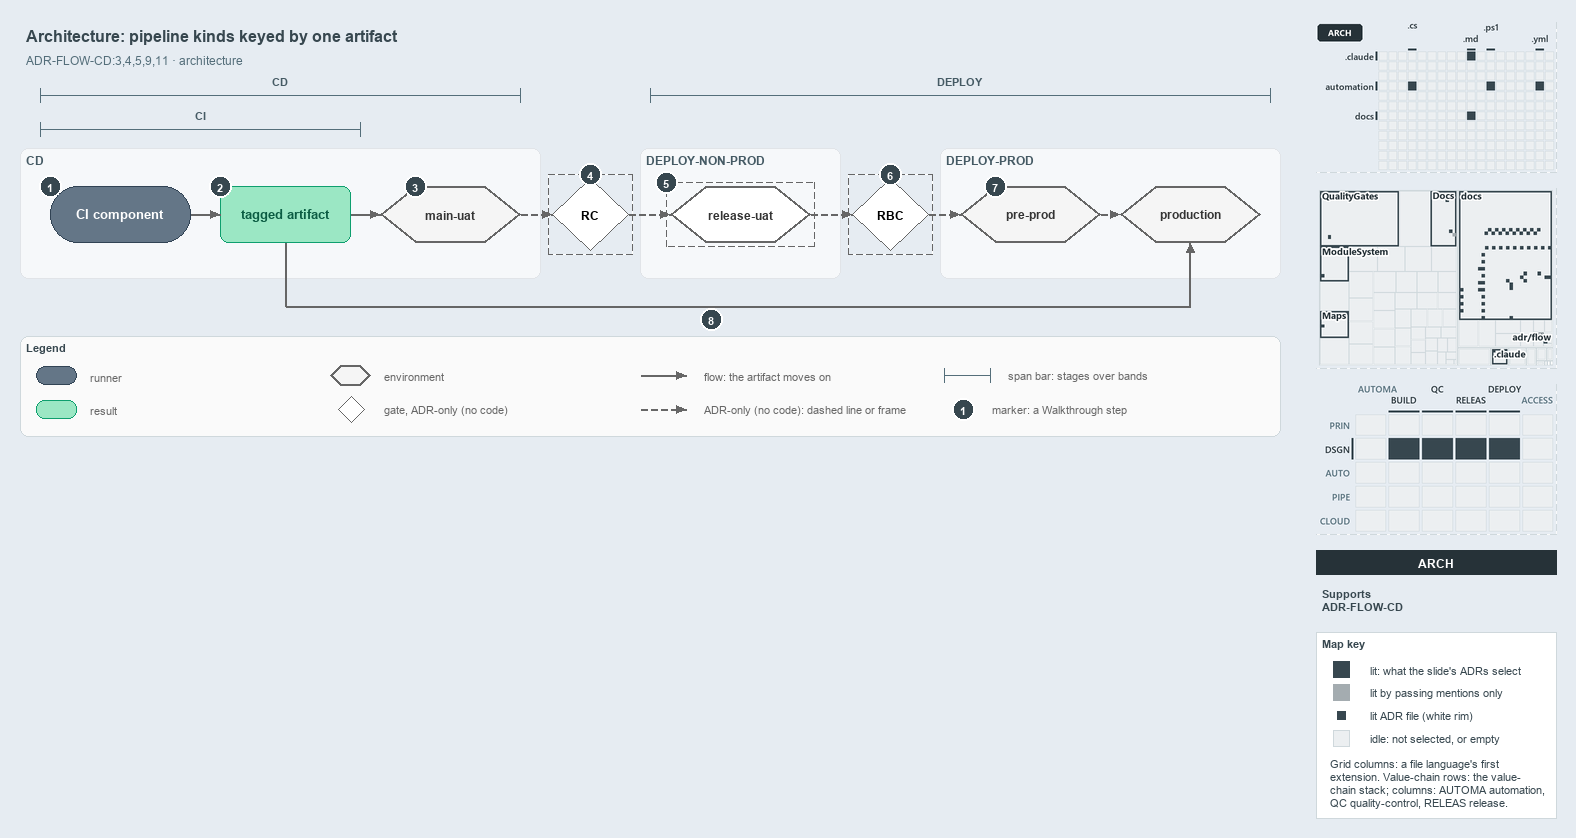

The diagram above was exported from draw.io. Its source (the exported page's mxGraphModel, read from the mxfile embedded in the PNG):
<mxGraphModel dx="1024" dy="768" grid="0" gridSize="10" guides="1" tooltips="1" connect="1" arrows="1" fold="1" page="1" pageScale="1" pageWidth="1572" pageHeight="600" background="#E6ECF2" math="0" shadow="0">
  <root>
    <mxCell id="0" />
    <mxCell id="1" parent="0" />
    <mxCell id="title" value="Architecture: pipeline kinds keyed by one artifact" style="text;html=1;align=left;verticalAlign=middle;fontSize=16;fontStyle=1;fontColor=#37474F;" vertex="1" parent="1">
      <mxGeometry x="20" y="14" width="1260" height="30" as="geometry" />
    </mxCell>
    <mxCell id="subtitle" value="ADR-FLOW-CD:3,4,5,9,11 &amp;#183; architecture" style="text;html=1;align=left;verticalAlign=middle;fontSize=12;fontColor=#546E7A;" vertex="1" parent="1">
      <mxGeometry x="20" y="44" width="1240" height="20" as="geometry" />
    </mxCell>
    <mxCell id="span-cd-label" value="CD" style="text;html=1;align=center;verticalAlign=middle;fontSize=11;fontStyle=1;fontColor=#455A64;labelBackgroundColor=#F6F8FA;" vertex="1" parent="1">
      <mxGeometry x="240" y="66" width="80" height="16" as="geometry" />
    </mxCell>
    <mxCell id="span-cd" value="" style="shape=crossbar;whiteSpace=wrap;html=1;rounded=1;fillColor=none;strokeColor=#546E7A;strokeWidth=1.5;" vertex="1" parent="1">
      <mxGeometry x="40" y="82" width="480" height="14" as="geometry" />
    </mxCell>
    <mxCell id="span-deploy-label" value="DEPLOY" style="text;html=1;align=center;verticalAlign=middle;fontSize=11;fontStyle=1;fontColor=#455A64;labelBackgroundColor=#F6F8FA;" vertex="1" parent="1">
      <mxGeometry x="920" y="66" width="80" height="16" as="geometry" />
    </mxCell>
    <mxCell id="span-deploy" value="" style="shape=crossbar;whiteSpace=wrap;html=1;rounded=1;fillColor=none;strokeColor=#546E7A;strokeWidth=1.5;" vertex="1" parent="1">
      <mxGeometry x="650" y="82" width="620" height="14" as="geometry" />
    </mxCell>
    <mxCell id="span-ci-label" value="CI" style="text;html=1;align=center;verticalAlign=middle;fontSize=11;fontStyle=1;fontColor=#455A64;labelBackgroundColor=#F6F8FA;" vertex="1" parent="1">
      <mxGeometry x="160" y="100" width="80" height="16" as="geometry" />
    </mxCell>
    <mxCell id="span-ci" value="" style="shape=crossbar;whiteSpace=wrap;html=1;rounded=1;fillColor=none;strokeColor=#546E7A;strokeWidth=1.5;" vertex="1" parent="1">
      <mxGeometry x="40" y="116" width="320" height="14" as="geometry" />
    </mxCell>
    <mxCell id="band-cd" value="CD" style="rounded=1;html=1;arcSize=3;fillColor=#F6F8FA;strokeColor=#E1E4E8;verticalAlign=top;align=left;spacingLeft=8;fontStyle=1;fontSize=12;fontColor=#455A64;" vertex="1" parent="1">
      <mxGeometry x="20" y="142" width="520" height="130" as="geometry" />
    </mxCell>
    <mxCell id="band-deploy-nonprod" value="DEPLOY-NON-PROD" style="rounded=1;html=1;arcSize=3;fillColor=#F6F8FA;strokeColor=#E1E4E8;verticalAlign=top;align=left;spacingLeft=8;fontStyle=1;fontSize=12;fontColor=#455A64;" vertex="1" parent="1">
      <mxGeometry x="640" y="142" width="200" height="130" as="geometry" />
    </mxCell>
    <mxCell id="band-deploy-prod" value="DEPLOY-PROD" style="rounded=1;html=1;arcSize=3;fillColor=#F6F8FA;strokeColor=#E1E4E8;verticalAlign=top;align=left;spacingLeft=8;fontStyle=1;fontSize=12;fontColor=#455A64;" vertex="1" parent="1">
      <mxGeometry x="940" y="142" width="340" height="130" as="geometry" />
    </mxCell>
    <mxCell id="ci-component" value="&lt;b&gt;CI component&lt;/b&gt;" style="rounded=1;arcSize=50;whiteSpace=wrap;html=1;fillColor=#647687;strokeColor=#314354;fontSize=13;fontColor=#FFFFFF;" vertex="1" parent="1">
      <mxGeometry x="50" y="180" width="140" height="56" as="geometry" />
    </mxCell>
    <mxCell id="tagged-artifact" value="&lt;b&gt;tagged artifact&lt;/b&gt;" style="rounded=1;whiteSpace=wrap;html=1;arcSize=20;fillColor=#9BE7C4;strokeColor=#0E9F6E;fontColor=#0B5C43;fontSize=13;" vertex="1" parent="1">
      <mxGeometry x="220" y="180" width="130" height="56" as="geometry" />
    </mxCell>
    <mxCell id="main-uat" value="&lt;b&gt;main-uat&lt;/b&gt;" style="shape=hexagon;perimeter=hexagonPerimeter2;whiteSpace=wrap;html=1;fillColor=#f5f5f5;strokeColor=#666666;strokeWidth=2;fontColor=#333333;fontSize=12;" vertex="1" parent="1">
      <mxGeometry x="380" y="180" width="140" height="56" as="geometry" />
    </mxCell>
    <mxCell id="gate-rc" value="&lt;b&gt;RC&lt;/b&gt;" style="rhombus;whiteSpace=wrap;html=1;fillColor=#FFFFFF;strokeColor=#666666;strokeWidth=1;dashed=1;fontSize=12;" vertex="1" parent="1">
      <mxGeometry x="552" y="172" width="76" height="72" as="geometry" />
    </mxCell>
    <mxCell id="gate-rc-frame" value="" style="rounded=0;html=1;fillColor=none;strokeColor=#666666;dashed=1;" vertex="1" parent="1">
      <mxGeometry x="548" y="168" width="84" height="80" as="geometry" />
    </mxCell>
    <mxCell id="release-uat" value="&lt;b&gt;release-uat&lt;/b&gt;" style="shape=hexagon;perimeter=hexagonPerimeter2;whiteSpace=wrap;html=1;fillColor=#FFFFFF;strokeColor=#666666;strokeWidth=2;dashed=1;fontColor=#333333;fontSize=12;" vertex="1" parent="1">
      <mxGeometry x="670" y="180" width="140" height="56" as="geometry" />
    </mxCell>
    <mxCell id="release-uat-frame" value="" style="rounded=0;html=1;fillColor=none;strokeColor=#666666;dashed=1;" vertex="1" parent="1">
      <mxGeometry x="666" y="176" width="148" height="64" as="geometry" />
    </mxCell>
    <mxCell id="gate-rbc" value="&lt;b&gt;RBC&lt;/b&gt;" style="rhombus;whiteSpace=wrap;html=1;fillColor=#FFFFFF;strokeColor=#666666;strokeWidth=1;dashed=1;fontSize=12;" vertex="1" parent="1">
      <mxGeometry x="852" y="172" width="76" height="72" as="geometry" />
    </mxCell>
    <mxCell id="gate-rbc-frame" value="" style="rounded=0;html=1;fillColor=none;strokeColor=#666666;dashed=1;" vertex="1" parent="1">
      <mxGeometry x="848" y="168" width="84" height="80" as="geometry" />
    </mxCell>
    <mxCell id="pre-prod" value="&lt;b&gt;pre-prod&lt;/b&gt;" style="shape=hexagon;perimeter=hexagonPerimeter2;whiteSpace=wrap;html=1;fillColor=#f5f5f5;strokeColor=#666666;strokeWidth=2;fontColor=#333333;fontSize=12;" vertex="1" parent="1">
      <mxGeometry x="960" y="180" width="140" height="56" as="geometry" />
    </mxCell>
    <mxCell id="production" value="&lt;b&gt;production&lt;/b&gt;" style="shape=hexagon;perimeter=hexagonPerimeter2;whiteSpace=wrap;html=1;fillColor=#f5f5f5;strokeColor=#666666;strokeWidth=2;fontColor=#333333;fontSize=12;" vertex="1" parent="1">
      <mxGeometry x="1120" y="180" width="140" height="56" as="geometry" />
    </mxCell>
    <mxCell id="p-edge-ci-artifact-a" value="" style="text;html=1;strokeColor=none;fillColor=none;" vertex="1" parent="1">
      <mxGeometry x="190" y="208" width="1" height="1" as="geometry" />
    </mxCell>
    <mxCell id="p-edge-ci-artifact-b" value="" style="text;html=1;strokeColor=none;fillColor=none;" vertex="1" parent="1">
      <mxGeometry x="220" y="208" width="1" height="1" as="geometry" />
    </mxCell>
    <mxCell id="edge-ci-artifact" value="" style="edgeStyle=orthogonalEdgeStyle;rounded=1;html=1;fontSize=10;endArrow=block;strokeColor=#666666;" edge="1" parent="1" source="p-edge-ci-artifact-a" target="p-edge-ci-artifact-b">
      <mxGeometry relative="1" as="geometry" />
    </mxCell>
    <mxCell id="p-edge-artifact-mainuat-a" value="" style="text;html=1;strokeColor=none;fillColor=none;" vertex="1" parent="1">
      <mxGeometry x="350" y="208" width="1" height="1" as="geometry" />
    </mxCell>
    <mxCell id="p-edge-artifact-mainuat-b" value="" style="text;html=1;strokeColor=none;fillColor=none;" vertex="1" parent="1">
      <mxGeometry x="380" y="208" width="1" height="1" as="geometry" />
    </mxCell>
    <mxCell id="edge-artifact-mainuat" value="" style="edgeStyle=orthogonalEdgeStyle;rounded=1;html=1;fontSize=10;endArrow=block;strokeColor=#666666;" edge="1" parent="1" source="p-edge-artifact-mainuat-a" target="p-edge-artifact-mainuat-b">
      <mxGeometry relative="1" as="geometry" />
    </mxCell>
    <mxCell id="p-edge-mainuat-rc-a" value="" style="text;html=1;strokeColor=none;fillColor=none;" vertex="1" parent="1">
      <mxGeometry x="520" y="208" width="1" height="1" as="geometry" />
    </mxCell>
    <mxCell id="p-edge-mainuat-rc-b" value="" style="text;html=1;strokeColor=none;fillColor=none;" vertex="1" parent="1">
      <mxGeometry x="552" y="208" width="1" height="1" as="geometry" />
    </mxCell>
    <mxCell id="edge-mainuat-rc" value="" style="edgeStyle=orthogonalEdgeStyle;rounded=1;html=1;fontSize=10;endArrow=block;strokeColor=#666666;dashed=1;" edge="1" parent="1" source="p-edge-mainuat-rc-a" target="p-edge-mainuat-rc-b">
      <mxGeometry relative="1" as="geometry" />
    </mxCell>
    <mxCell id="p-edge-rc-releaseuat-a" value="" style="text;html=1;strokeColor=none;fillColor=none;" vertex="1" parent="1">
      <mxGeometry x="628" y="208" width="1" height="1" as="geometry" />
    </mxCell>
    <mxCell id="p-edge-rc-releaseuat-b" value="" style="text;html=1;strokeColor=none;fillColor=none;" vertex="1" parent="1">
      <mxGeometry x="670" y="208" width="1" height="1" as="geometry" />
    </mxCell>
    <mxCell id="edge-rc-releaseuat" value="" style="edgeStyle=orthogonalEdgeStyle;rounded=1;html=1;fontSize=10;endArrow=block;strokeColor=#666666;dashed=1;" edge="1" parent="1" source="p-edge-rc-releaseuat-a" target="p-edge-rc-releaseuat-b">
      <mxGeometry relative="1" as="geometry" />
    </mxCell>
    <mxCell id="p-edge-releaseuat-rbc-a" value="" style="text;html=1;strokeColor=none;fillColor=none;" vertex="1" parent="1">
      <mxGeometry x="810" y="208" width="1" height="1" as="geometry" />
    </mxCell>
    <mxCell id="p-edge-releaseuat-rbc-b" value="" style="text;html=1;strokeColor=none;fillColor=none;" vertex="1" parent="1">
      <mxGeometry x="852" y="208" width="1" height="1" as="geometry" />
    </mxCell>
    <mxCell id="edge-releaseuat-rbc" value="" style="edgeStyle=orthogonalEdgeStyle;rounded=1;html=1;fontSize=10;endArrow=block;strokeColor=#666666;dashed=1;" edge="1" parent="1" source="p-edge-releaseuat-rbc-a" target="p-edge-releaseuat-rbc-b">
      <mxGeometry relative="1" as="geometry" />
    </mxCell>
    <mxCell id="p-edge-rbc-preprod-a" value="" style="text;html=1;strokeColor=none;fillColor=none;" vertex="1" parent="1">
      <mxGeometry x="928" y="208" width="1" height="1" as="geometry" />
    </mxCell>
    <mxCell id="p-edge-rbc-preprod-b" value="" style="text;html=1;strokeColor=none;fillColor=none;" vertex="1" parent="1">
      <mxGeometry x="960" y="208" width="1" height="1" as="geometry" />
    </mxCell>
    <mxCell id="edge-rbc-preprod" value="" style="edgeStyle=orthogonalEdgeStyle;rounded=1;html=1;fontSize=10;endArrow=block;strokeColor=#666666;dashed=1;" edge="1" parent="1" source="p-edge-rbc-preprod-a" target="p-edge-rbc-preprod-b">
      <mxGeometry relative="1" as="geometry" />
    </mxCell>
    <mxCell id="p-edge-preprod-production-a" value="" style="text;html=1;strokeColor=none;fillColor=none;" vertex="1" parent="1">
      <mxGeometry x="1100" y="208" width="1" height="1" as="geometry" />
    </mxCell>
    <mxCell id="p-edge-preprod-production-b" value="" style="text;html=1;strokeColor=none;fillColor=none;" vertex="1" parent="1">
      <mxGeometry x="1120" y="208" width="1" height="1" as="geometry" />
    </mxCell>
    <mxCell id="edge-preprod-production" value="" style="edgeStyle=orthogonalEdgeStyle;rounded=1;html=1;fontSize=10;endArrow=block;strokeColor=#666666;dashed=1;" edge="1" parent="1" source="p-edge-preprod-production-a" target="p-edge-preprod-production-b">
      <mxGeometry relative="1" as="geometry" />
    </mxCell>
    <mxCell id="p-edge-artifact-production-1-a" value="" style="text;html=1;strokeColor=none;fillColor=none;" vertex="1" parent="1">
      <mxGeometry x="285" y="236" width="1" height="1" as="geometry" />
    </mxCell>
    <mxCell id="p-edge-artifact-production-1-b" value="" style="text;html=1;strokeColor=none;fillColor=none;" vertex="1" parent="1">
      <mxGeometry x="285" y="300" width="1" height="1" as="geometry" />
    </mxCell>
    <mxCell id="edge-artifact-production-1" value="" style="edgeStyle=orthogonalEdgeStyle;rounded=1;html=1;fontSize=10;endArrow=none;strokeColor=#666666;" edge="1" parent="1" source="p-edge-artifact-production-1-a" target="p-edge-artifact-production-1-b">
      <mxGeometry relative="1" as="geometry" />
    </mxCell>
    <mxCell id="p-edge-artifact-production-2-a" value="" style="text;html=1;strokeColor=none;fillColor=none;" vertex="1" parent="1">
      <mxGeometry x="285" y="300" width="1" height="1" as="geometry" />
    </mxCell>
    <mxCell id="p-edge-artifact-production-2-b" value="" style="text;html=1;strokeColor=none;fillColor=none;" vertex="1" parent="1">
      <mxGeometry x="1190" y="300" width="1" height="1" as="geometry" />
    </mxCell>
    <mxCell id="edge-artifact-production-2" value="" style="edgeStyle=orthogonalEdgeStyle;rounded=1;html=1;fontSize=10;endArrow=none;strokeColor=#666666;" edge="1" parent="1" source="p-edge-artifact-production-2-a" target="p-edge-artifact-production-2-b">
      <mxGeometry relative="1" as="geometry" />
    </mxCell>
    <mxCell id="p-edge-artifact-production-a" value="" style="text;html=1;strokeColor=none;fillColor=none;" vertex="1" parent="1">
      <mxGeometry x="1190" y="300" width="1" height="1" as="geometry" />
    </mxCell>
    <mxCell id="p-edge-artifact-production-b" value="" style="text;html=1;strokeColor=none;fillColor=none;" vertex="1" parent="1">
      <mxGeometry x="1190" y="236" width="1" height="1" as="geometry" />
    </mxCell>
    <mxCell id="edge-artifact-production" value="" style="edgeStyle=orthogonalEdgeStyle;rounded=1;html=1;fontSize=10;endArrow=block;strokeColor=#666666;" edge="1" parent="1" source="p-edge-artifact-production-a" target="p-edge-artifact-production-b">
      <mxGeometry relative="1" as="geometry" />
    </mxCell>
    <mxCell id="mark-1" value="1" style="ellipse;html=1;fillColor=#37474F;strokeColor=#FFFFFF;strokeWidth=2;fontColor=#FFFFFF;fontStyle=1;fontSize=11;" vertex="1" parent="1">
      <mxGeometry x="39" y="169" width="22" height="22" as="geometry" />
    </mxCell>
    <mxCell id="mark-2" value="2" style="ellipse;html=1;fillColor=#37474F;strokeColor=#FFFFFF;strokeWidth=2;fontColor=#FFFFFF;fontStyle=1;fontSize=11;" vertex="1" parent="1">
      <mxGeometry x="209" y="169" width="22" height="22" as="geometry" />
    </mxCell>
    <mxCell id="mark-3" value="3" style="ellipse;html=1;fillColor=#37474F;strokeColor=#FFFFFF;strokeWidth=2;fontColor=#FFFFFF;fontStyle=1;fontSize=11;" vertex="1" parent="1">
      <mxGeometry x="404" y="169" width="22" height="22" as="geometry" />
    </mxCell>
    <mxCell id="mark-4" value="4" style="ellipse;html=1;fillColor=#37474F;strokeColor=#FFFFFF;strokeWidth=2;fontColor=#FFFFFF;fontStyle=1;fontSize=11;" vertex="1" parent="1">
      <mxGeometry x="579" y="157" width="22" height="22" as="geometry" />
    </mxCell>
    <mxCell id="mark-5" value="5" style="ellipse;html=1;fillColor=#37474F;strokeColor=#FFFFFF;strokeWidth=2;fontColor=#FFFFFF;fontStyle=1;fontSize=11;" vertex="1" parent="1">
      <mxGeometry x="655" y="165" width="22" height="22" as="geometry" />
    </mxCell>
    <mxCell id="mark-6" value="6" style="ellipse;html=1;fillColor=#37474F;strokeColor=#FFFFFF;strokeWidth=2;fontColor=#FFFFFF;fontStyle=1;fontSize=11;" vertex="1" parent="1">
      <mxGeometry x="879" y="157" width="22" height="22" as="geometry" />
    </mxCell>
    <mxCell id="mark-7" value="7" style="ellipse;html=1;fillColor=#37474F;strokeColor=#FFFFFF;strokeWidth=2;fontColor=#FFFFFF;fontStyle=1;fontSize=11;" vertex="1" parent="1">
      <mxGeometry x="984" y="169" width="22" height="22" as="geometry" />
    </mxCell>
    <mxCell id="mark-8" value="8" style="ellipse;html=1;fillColor=#37474F;strokeColor=#FFFFFF;strokeWidth=2;fontColor=#FFFFFF;fontStyle=1;fontSize=11;" vertex="1" parent="1">
      <mxGeometry x="700" y="302" width="22" height="22" as="geometry" />
    </mxCell>
    <mxCell id="legend" value="&lt;b&gt;Legend&lt;/b&gt;" style="rounded=1;whiteSpace=wrap;html=1;arcSize=6;fillColor=#FAFAFA;strokeColor=#CFD8DC;align=left;verticalAlign=top;spacing=8;fontSize=11;fontColor=#37474F;" vertex="1" parent="1">
      <mxGeometry x="20" y="330" width="1260" height="100" as="geometry" />
    </mxCell>
    <mxCell id="legend-0" value="" style="rounded=1;arcSize=50;whiteSpace=wrap;html=1;fillColor=#647687;strokeColor=#314354;fontColor=#FFFFFF;" vertex="1" parent="1">
      <mxGeometry x="36" y="360" width="40" height="18" as="geometry" />
    </mxCell>
    <mxCell id="legend-0-text" value="runner" style="text;html=1;align=left;verticalAlign=middle;fontSize=11;fontColor=#666666;" vertex="1" parent="1">
      <mxGeometry x="84" y="359" width="270" height="20" as="geometry" />
    </mxCell>
    <mxCell id="legend-1" value="" style="rounded=1;whiteSpace=wrap;html=1;arcSize=20;fillColor=#9BE7C4;strokeColor=#0E9F6E;" vertex="1" parent="1">
      <mxGeometry x="36" y="394" width="40" height="18" as="geometry" />
    </mxCell>
    <mxCell id="legend-1-text" value="result" style="text;html=1;align=left;verticalAlign=middle;fontSize=11;fontColor=#666666;" vertex="1" parent="1">
      <mxGeometry x="84" y="393" width="270" height="20" as="geometry" />
    </mxCell>
    <mxCell id="legend-2" value="" style="shape=hexagon;perimeter=hexagonPerimeter2;whiteSpace=wrap;html=1;fillColor=#f5f5f5;strokeColor=#666666;strokeWidth=2;" vertex="1" parent="1">
      <mxGeometry x="330" y="359" width="40" height="20" as="geometry" />
    </mxCell>
    <mxCell id="legend-2-text" value="environment" style="text;html=1;align=left;verticalAlign=middle;fontSize=11;fontColor=#666666;" vertex="1" parent="1">
      <mxGeometry x="378" y="359" width="270" height="20" as="geometry" />
    </mxCell>
    <mxCell id="legend-3" value="" style="rhombus;whiteSpace=wrap;html=1;fillColor=#FFFFFF;strokeColor=#666666;strokeWidth=1;dashed=1;" vertex="1" parent="1">
      <mxGeometry x="338" y="390" width="26" height="26" as="geometry" />
    </mxCell>
    <mxCell id="legend-3-text" value="gate, ADR-only (no code)" style="text;html=1;align=left;verticalAlign=middle;fontSize=11;fontColor=#666666;" vertex="1" parent="1">
      <mxGeometry x="378" y="393" width="270" height="20" as="geometry" />
    </mxCell>
    <mxCell id="p-legend-4-a" value="" style="text;html=1;strokeColor=none;fillColor=none;" vertex="1" parent="1">
      <mxGeometry x="640" y="369" width="1" height="1" as="geometry" />
    </mxCell>
    <mxCell id="p-legend-4-b" value="" style="text;html=1;strokeColor=none;fillColor=none;" vertex="1" parent="1">
      <mxGeometry x="686" y="369" width="1" height="1" as="geometry" />
    </mxCell>
    <mxCell id="legend-4" value="" style="edgeStyle=orthogonalEdgeStyle;rounded=1;html=1;fontSize=10;endArrow=block;strokeColor=#666666;" edge="1" parent="1" source="p-legend-4-a" target="p-legend-4-b">
      <mxGeometry relative="1" as="geometry" />
    </mxCell>
    <mxCell id="legend-4-text" value="flow: the artifact moves on" style="text;html=1;align=left;verticalAlign=middle;fontSize=11;fontColor=#666666;" vertex="1" parent="1">
      <mxGeometry x="698" y="359" width="270" height="20" as="geometry" />
    </mxCell>
    <mxCell id="p-legend-5-a" value="" style="text;html=1;strokeColor=none;fillColor=none;" vertex="1" parent="1">
      <mxGeometry x="640" y="403" width="1" height="1" as="geometry" />
    </mxCell>
    <mxCell id="p-legend-5-b" value="" style="text;html=1;strokeColor=none;fillColor=none;" vertex="1" parent="1">
      <mxGeometry x="686" y="403" width="1" height="1" as="geometry" />
    </mxCell>
    <mxCell id="legend-5" value="" style="edgeStyle=orthogonalEdgeStyle;rounded=1;html=1;fontSize=10;endArrow=block;strokeColor=#666666;dashed=1;" edge="1" parent="1" source="p-legend-5-a" target="p-legend-5-b">
      <mxGeometry relative="1" as="geometry" />
    </mxCell>
    <mxCell id="legend-5-text" value="ADR-only (no code): dashed line or frame" style="text;html=1;align=left;verticalAlign=middle;fontSize=11;fontColor=#666666;" vertex="1" parent="1">
      <mxGeometry x="698" y="393" width="270" height="20" as="geometry" />
    </mxCell>
    <mxCell id="legend-6" value="" style="shape=crossbar;whiteSpace=wrap;html=1;rounded=1;fillColor=none;strokeColor=#546E7A;strokeWidth=1.5;" vertex="1" parent="1">
      <mxGeometry x="944" y="362" width="46" height="14" as="geometry" />
    </mxCell>
    <mxCell id="legend-6-text" value="span bar: stages over bands" style="text;html=1;align=left;verticalAlign=middle;fontSize=11;fontColor=#666666;" vertex="1" parent="1">
      <mxGeometry x="1002" y="359" width="320" height="20" as="geometry" />
    </mxCell>
    <mxCell id="legend-7" value="1" style="ellipse;html=1;fillColor=#37474F;strokeColor=#FFFFFF;strokeWidth=2;fontColor=#FFFFFF;fontStyle=1;fontSize=11;" vertex="1" parent="1">
      <mxGeometry x="952" y="392" width="22" height="22" as="geometry" />
    </mxCell>
    <mxCell id="legend-7-text" value="marker: a Walkthrough step" style="text;html=1;align=left;verticalAlign=middle;fontSize=11;fontColor=#666666;" vertex="1" parent="1">
      <mxGeometry x="986" y="393" width="320" height="20" as="geometry" />
    </mxCell>
    <mxCell id="minimap-grid" value="" style="shape=image;html=1;imageAspect=0;aspect=fixed;verticalLabelPosition=bottom;strokeColor=#CFD8DC;dashed=1;fillColor=#FAFAFA;image=data:image/png,(base64 omitted: 9776 chars);" vertex="1" parent="1">
      <mxGeometry x="1316" y="16" width="240" height="150" as="geometry" />
    </mxCell>
    <mxCell id="minimap-tree" value="" style="shape=image;html=1;imageAspect=0;aspect=fixed;verticalLabelPosition=bottom;strokeColor=#CFD8DC;dashed=1;fillColor=#FAFAFA;image=data:image/png,(base64 omitted: 22880 chars);" vertex="1" parent="1">
      <mxGeometry x="1316" y="182" width="240" height="180" as="geometry" />
    </mxCell>
    <mxCell id="minimap-chain" value="" style="shape=image;html=1;imageAspect=0;aspect=fixed;verticalLabelPosition=bottom;strokeColor=#CFD8DC;dashed=1;fillColor=#FAFAFA;image=data:image/png,(base64 omitted: 14976 chars);" vertex="1" parent="1">
      <mxGeometry x="1316" y="378" width="240" height="150" as="geometry" />
    </mxCell>
    <mxCell id="lens-badge" value="ARCH" style="rounded=0;whiteSpace=wrap;html=1;align=center;verticalAlign=middle;fontSize=12;fontStyle=1;fontColor=#FFFFFF;fillColor=#263238;strokeColor=none;" vertex="1" parent="1">
      <mxGeometry x="1316" y="544" width="240" height="24" as="geometry" />
    </mxCell>
    <mxCell id="supports" value="&lt;b&gt;Supports&lt;/b&gt;&lt;br&gt;ADR-FLOW-CD" style="text;html=1;whiteSpace=wrap;align=left;verticalAlign=top;fontSize=11;fontColor=#37474F;" vertex="1" parent="1">
      <mxGeometry x="1316" y="576" width="240" height="38" as="geometry" />
    </mxCell>
    <mxCell id="mapkey" value="&lt;b&gt;Map key&lt;/b&gt;" style="rounded=0;whiteSpace=wrap;html=1;align=left;verticalAlign=top;fontSize=11;fontColor=#37474F;fillColor=#FFFFFF;strokeColor=#CFD8DC;spacingLeft=8;spacingTop=2;" vertex="1" parent="1">
      <mxGeometry x="1316" y="626" width="240" height="186" as="geometry" />
    </mxCell>
    <mxCell id="mapkey-lit" value="" style="rounded=0;html=1;fillColor=#37474F;strokeColor=#37474F;" vertex="1" parent="1">
      <mxGeometry x="1333.0" y="655.0" width="16" height="16" as="geometry" />
    </mxCell>
    <mxCell id="mapkey-lit-text" value="lit: what the slide's ADRs select" style="text;html=1;align=left;verticalAlign=middle;fontSize=11;fontColor=#37474F;" vertex="1" parent="1">
      <mxGeometry x="1364" y="653" width="184" height="20" as="geometry" />
    </mxCell>
    <mxCell id="mapkey-touched" value="" style="rounded=0;html=1;fillColor=#A4ACB0;strokeColor=#A4ACB0;" vertex="1" parent="1">
      <mxGeometry x="1333.0" y="678.0" width="16" height="16" as="geometry" />
    </mxCell>
    <mxCell id="mapkey-touched-text" value="lit by passing mentions only" style="text;html=1;align=left;verticalAlign=middle;fontSize=11;fontColor=#37474F;" vertex="1" parent="1">
      <mxGeometry x="1364" y="676" width="184" height="20" as="geometry" />
    </mxCell>
    <mxCell id="mapkey-adr" value="" style="rounded=0;html=1;fillColor=#37474F;strokeColor=#FFFFFF;strokeWidth=2;" vertex="1" parent="1">
      <mxGeometry x="1335.0" y="703.0" width="12" height="12" as="geometry" />
    </mxCell>
    <mxCell id="mapkey-adr-text" value="lit ADR file (white rim)" style="text;html=1;align=left;verticalAlign=middle;fontSize=11;fontColor=#37474F;" vertex="1" parent="1">
      <mxGeometry x="1364" y="699" width="184" height="20" as="geometry" />
    </mxCell>
    <mxCell id="mapkey-idle" value="" style="rounded=0;html=1;fillColor=#ECEFF1;strokeColor=#CFD8DC;" vertex="1" parent="1">
      <mxGeometry x="1333.0" y="724.0" width="16" height="16" as="geometry" />
    </mxCell>
    <mxCell id="mapkey-idle-text" value="idle: not selected, or empty" style="text;html=1;align=left;verticalAlign=middle;fontSize=11;fontColor=#37474F;" vertex="1" parent="1">
      <mxGeometry x="1364" y="722" width="184" height="20" as="geometry" />
    </mxCell>
    <mxCell id="mapkey-codes" value="Grid columns: a file language's first&lt;br&gt;extension. Value-chain rows: the value-&lt;br&gt;chain stack; columns: AUTOMA automation,&lt;br&gt;QC quality-control, RELEAS release." style="text;html=1;align=left;verticalAlign=top;whiteSpace=wrap;fontSize=11;fontColor=#37474F;" vertex="1" parent="1">
      <mxGeometry x="1324" y="746" width="224" height="60" as="geometry" />
    </mxCell>
  </root>
</mxGraphModel>